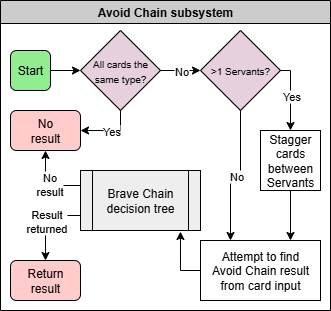

The diagram above was exported from draw.io. Its source (the exported page's mxGraphModel, read from the mxfile embedded in the PNG):
<mxGraphModel dx="1426" dy="777" grid="1" gridSize="10" guides="1" tooltips="1" connect="1" arrows="1" fold="1" page="1" pageScale="1" pageWidth="850" pageHeight="1100" math="0" shadow="0">
  <root>
    <mxCell id="0" />
    <mxCell id="1" parent="0" />
    <mxCell id="2" value="&lt;font style=&quot;&quot;&gt;Avoid Chain subsystem&lt;/font&gt;" style="swimlane;whiteSpace=wrap;html=1;fillColor=#CCCCCC;fontColor=#000000;" vertex="1" parent="1">
      <mxGeometry x="1200" y="350" width="330" height="310" as="geometry" />
    </mxCell>
    <mxCell id="3" value="Start" style="rounded=1;whiteSpace=wrap;html=1;fillColor=#90EE90;" vertex="1" parent="2">
      <mxGeometry x="10" y="50" width="40" height="40" as="geometry" />
    </mxCell>
    <mxCell id="4" value="" style="endArrow=classic;html=1;rounded=0;exitX=1;exitY=0.5;exitDx=0;exitDy=0;entryX=0;entryY=0.5;entryDx=0;entryDy=0;" edge="1" parent="2" source="3" target="5">
      <mxGeometry width="50" height="50" relative="1" as="geometry">
        <mxPoint x="220" y="30" as="sourcePoint" />
        <mxPoint x="90" y="70" as="targetPoint" />
      </mxGeometry>
    </mxCell>
    <mxCell id="5" value="&lt;span style=&quot;font-size: 10px;&quot;&gt;All cards the same type?&lt;/span&gt;" style="rhombus;whiteSpace=wrap;html=1;fillColor=#E6D0DE;" vertex="1" parent="2">
      <mxGeometry x="80" y="30" width="80" height="80" as="geometry" />
    </mxCell>
    <mxCell id="6" value="" style="edgeStyle=orthogonalEdgeStyle;rounded=0;orthogonalLoop=1;jettySize=auto;html=1;entryX=0.833;entryY=1.017;entryDx=0;entryDy=0;entryPerimeter=0;exitX=0;exitY=0.5;exitDx=0;exitDy=0;" edge="1" parent="2" source="7" target="8">
      <mxGeometry relative="1" as="geometry" />
    </mxCell>
    <mxCell id="7" value="Attempt to find&lt;br&gt;Avoid Chain result&lt;div&gt;from card input&lt;/div&gt;" style="rounded=0;whiteSpace=wrap;html=1;" vertex="1" parent="2">
      <mxGeometry x="200" y="240" width="120" height="60" as="geometry" />
    </mxCell>
    <mxCell id="8" value="Brave Chain&lt;div&gt;decision tree&lt;/div&gt;" style="shape=process;whiteSpace=wrap;html=1;backgroundOutline=1;fillColor=#EEEEEE;" vertex="1" parent="2">
      <mxGeometry x="80" y="170" width="120" height="60" as="geometry" />
    </mxCell>
    <mxCell id="9" value="Return&lt;div&gt;result&lt;/div&gt;" style="rounded=1;whiteSpace=wrap;html=1;fillColor=#FFCCCB;" vertex="1" parent="2">
      <mxGeometry x="10" y="260" width="70" height="40" as="geometry" />
    </mxCell>
    <mxCell id="10" value="" style="endArrow=classic;html=1;rounded=0;exitX=0;exitY=0.75;exitDx=0;exitDy=0;entryX=0.5;entryY=0;entryDx=0;entryDy=0;edgeStyle=orthogonalEdgeStyle;" edge="1" parent="2" source="8" target="9">
      <mxGeometry relative="1" as="geometry">
        <mxPoint x="-50" y="395" as="sourcePoint" />
        <mxPoint x="60" y="200" as="targetPoint" />
      </mxGeometry>
    </mxCell>
    <mxCell id="11" value="Result&lt;div&gt;returned&lt;/div&gt;" style="edgeLabel;resizable=0;html=1;;align=center;verticalAlign=middle;" connectable="0" vertex="1" parent="10">
      <mxGeometry relative="1" as="geometry" />
    </mxCell>
    <mxCell id="12" value="No&lt;div&gt;result&lt;/div&gt;" style="rounded=1;whiteSpace=wrap;html=1;fillColor=#FFCCCB;" vertex="1" parent="2">
      <mxGeometry x="10" y="110" width="70" height="40" as="geometry" />
    </mxCell>
    <mxCell id="13" value="" style="endArrow=classic;html=1;rounded=0;exitX=0;exitY=0.25;exitDx=0;exitDy=0;entryX=0.5;entryY=1;entryDx=0;entryDy=0;edgeStyle=orthogonalEdgeStyle;" edge="1" parent="2" source="8" target="12">
      <mxGeometry relative="1" as="geometry">
        <mxPoint x="170" y="495" as="sourcePoint" />
        <mxPoint x="230" y="330" as="targetPoint" />
      </mxGeometry>
    </mxCell>
    <mxCell id="14" value="No" style="edgeLabel;resizable=0;html=1;;align=center;verticalAlign=middle;" connectable="0" vertex="1" parent="13">
      <mxGeometry relative="1" as="geometry" />
    </mxCell>
    <mxCell id="15" value="No&lt;div&gt;result&lt;/div&gt;" style="edgeLabel;html=1;align=center;verticalAlign=middle;resizable=0;points=[];" connectable="0" vertex="1" parent="13">
      <mxGeometry x="-0.08" y="-2" relative="1" as="geometry">
        <mxPoint as="offset" />
      </mxGeometry>
    </mxCell>
    <mxCell id="16" value="" style="endArrow=classic;html=1;rounded=0;exitX=0.5;exitY=1;exitDx=0;exitDy=0;entryX=1;entryY=0.5;entryDx=0;entryDy=0;edgeStyle=orthogonalEdgeStyle;" edge="1" parent="2" source="5" target="12">
      <mxGeometry relative="1" as="geometry">
        <mxPoint x="170" y="170" as="sourcePoint" />
        <mxPoint x="90" y="130" as="targetPoint" />
      </mxGeometry>
    </mxCell>
    <mxCell id="17" value="Yes" style="edgeLabel;resizable=0;html=1;;align=center;verticalAlign=middle;" connectable="0" vertex="1" parent="16">
      <mxGeometry relative="1" as="geometry" />
    </mxCell>
    <mxCell id="18" style="edgeStyle=orthogonalEdgeStyle;rounded=0;orthogonalLoop=1;jettySize=auto;html=1;exitX=0.5;exitY=1;exitDx=0;exitDy=0;" edge="1" parent="2" source="12" target="12">
      <mxGeometry relative="1" as="geometry" />
    </mxCell>
    <mxCell id="19" value="" style="endArrow=classic;html=1;rounded=0;exitX=1;exitY=0.5;exitDx=0;exitDy=0;edgeStyle=orthogonalEdgeStyle;entryX=0;entryY=0.5;entryDx=0;entryDy=0;" edge="1" parent="2" source="5" target="21">
      <mxGeometry relative="1" as="geometry">
        <mxPoint x="200" y="90" as="sourcePoint" />
        <mxPoint x="210" y="70" as="targetPoint" />
      </mxGeometry>
    </mxCell>
    <mxCell id="20" value="No" style="edgeLabel;resizable=0;html=1;;align=center;verticalAlign=middle;" connectable="0" vertex="1" parent="19">
      <mxGeometry relative="1" as="geometry" />
    </mxCell>
    <mxCell id="21" value="&lt;span style=&quot;font-size: 10px;&quot;&gt;&amp;gt;1 Servants?&lt;/span&gt;" style="rhombus;whiteSpace=wrap;html=1;fillColor=#E6D0DE;" vertex="1" parent="2">
      <mxGeometry x="200" y="30" width="80" height="80" as="geometry" />
    </mxCell>
    <mxCell id="22" value="" style="endArrow=classic;html=1;rounded=0;exitX=0.5;exitY=1;exitDx=0;exitDy=0;edgeStyle=orthogonalEdgeStyle;entryX=0.25;entryY=0;entryDx=0;entryDy=0;" edge="1" parent="2" source="21" target="7">
      <mxGeometry relative="1" as="geometry">
        <mxPoint x="200" y="110" as="sourcePoint" />
        <mxPoint x="240" y="110" as="targetPoint" />
      </mxGeometry>
    </mxCell>
    <mxCell id="23" value="No" style="edgeLabel;resizable=0;html=1;;align=center;verticalAlign=middle;" connectable="0" vertex="1" parent="22">
      <mxGeometry relative="1" as="geometry" />
    </mxCell>
    <mxCell id="24" style="edgeStyle=orthogonalEdgeStyle;rounded=0;orthogonalLoop=1;jettySize=auto;html=1;exitX=0.5;exitY=1;exitDx=0;exitDy=0;entryX=0.75;entryY=0;entryDx=0;entryDy=0;" edge="1" parent="2" source="25" target="7">
      <mxGeometry relative="1" as="geometry" />
    </mxCell>
    <mxCell id="25" value="Stagger&lt;div&gt;cards&lt;/div&gt;&lt;div&gt;between&lt;/div&gt;&lt;div&gt;Servants&lt;/div&gt;" style="rounded=0;whiteSpace=wrap;html=1;" vertex="1" parent="2">
      <mxGeometry x="260" y="130" width="60" height="60" as="geometry" />
    </mxCell>
    <mxCell id="26" value="" style="endArrow=classic;html=1;rounded=0;exitX=1;exitY=0.5;exitDx=0;exitDy=0;edgeStyle=orthogonalEdgeStyle;entryX=0.5;entryY=0;entryDx=0;entryDy=0;" edge="1" parent="2" source="21" target="25">
      <mxGeometry relative="1" as="geometry">
        <mxPoint x="200" y="130" as="sourcePoint" />
        <mxPoint x="290" y="110" as="targetPoint" />
      </mxGeometry>
    </mxCell>
    <mxCell id="27" value="Yes" style="edgeLabel;resizable=0;html=1;;align=center;verticalAlign=middle;" connectable="0" vertex="1" parent="26">
      <mxGeometry relative="1" as="geometry" />
    </mxCell>
  </root>
</mxGraphModel>